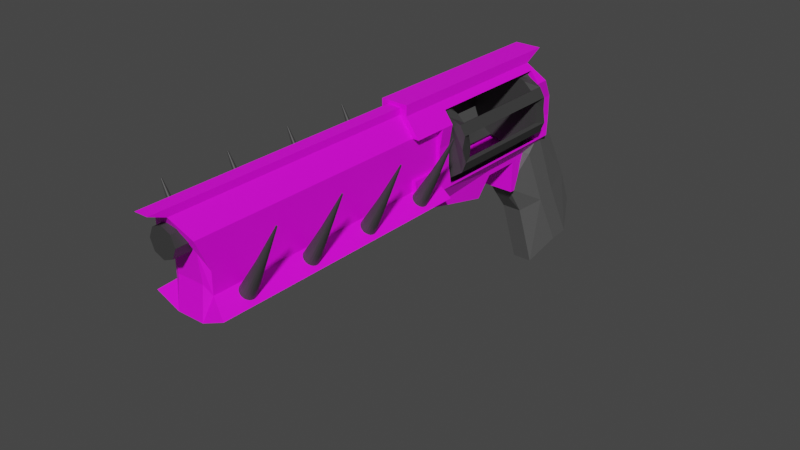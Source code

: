 # Source: HandCannon.blend  (saved by Blender 3.1.7; exported with 4.5.12 LTS)
import bpy
from mathutils import Matrix  # noqa: F401  (used for matrix-valued properties, if any)

bpy.ops.wm.read_factory_settings(use_empty=True)
scene = bpy.context.scene
scene.name = 'Scene'

# ---- collections
col_collection = bpy.data.collections.new('Collection'); scene.collection.children.link(col_collection)

# ---- images (referenced by path relative to the original .blend; pixels are not part of the script)
import os
ASSET_DIR = os.environ.get("B2B_ASSET_DIR", "")  # directory of the original .blend (textures are referenced by path, not embedded)
HERE = os.path.dirname(os.path.abspath(__file__))  # packed textures are extracted next to this script under _unpacked/

def load_image(name, relpath, width, height, colorspace="sRGB"):
    """Load a texture the original file referenced (path relative to the .blend, or extracted next to this script)."""
    p = next((c for c in (os.path.join(HERE, relpath), os.path.join(ASSET_DIR, relpath)) if relpath and os.path.exists(c)), "")
    if p:
        img = bpy.data.images.load(p, check_existing=True)
        img.name = name
    else:  # same state as the original file: an image datablock whose file is absent (Cycles renders it pink)
        img = bpy.data.images.new(name, width, height)
        img.source = "FILE"
        img.filepath = "//" + (relpath or name)
    img.colorspace_settings.name = colorspace
    return img
img_barrel = load_image('Barrel', 'BarrelTexture.png', 1024, 1024, 'sRGB')
img_body_base_color_002 = load_image('Body Base Color.002', 'BodyTexture.png', 1024, 1024, 'sRGB')
img_bodynormalmap = load_image('BodyNormalMap', '', 2048, 2048, 'Non-Color')

# ---- materials (node trees are filled in below, after node groups)
mat_third = bpy.data.materials.new('third')
mat_third.use_transparent_shadow = False
mat_barrel = bpy.data.materials.new('Barrel')
mat_barrel.use_transparent_shadow = False
mat_body = bpy.data.materials.new('Body')
mat_body.use_transparent_shadow = False
mat_secondary = bpy.data.materials.new('Secondary')
mat_secondary.use_transparent_shadow = False

# ---- material node trees
mat_third.use_nodes = True; mat_third.node_tree.nodes.clear()
_N = mat_third.node_tree.nodes; _L = mat_third.node_tree.links
n0 = _N.new('ShaderNodeBsdfPrincipled'); n0.name = 'Principled BSDF'; n0.location = (10, 300)
n0.distribution = 'GGX'
n0.subsurface_method = 'RANDOM_WALK_SKIN'
n0.inputs[0].default_value = (0.04373, 0.04374, 0.04374, 1.0)
n0.inputs[3].default_value = 1.45
n0.inputs[27].default_value = (0.0, 0.0, 0.0, 1.0)
n0.inputs[28].default_value = 1.0
n1 = _N.new('ShaderNodeOutputMaterial'); n1.name = 'Material Output'; n1.location = (300, 300)
_L.new(n0.outputs[0], n1.inputs[0])
n1.is_active_output = True
mat_barrel.use_nodes = True; mat_barrel.node_tree.nodes.clear()
_N = mat_barrel.node_tree.nodes; _L = mat_barrel.node_tree.links
n0 = _N.new('ShaderNodeBsdfPrincipled'); n0.name = 'Principled BSDF'; n0.location = (10, 300)
n0.distribution = 'GGX'
n0.subsurface_method = 'RANDOM_WALK_SKIN'
n0.inputs[3].default_value = 1.45
n0.inputs[27].default_value = (0.0, 0.0, 0.0, 1.0)
n0.inputs[28].default_value = 1.0
n1 = _N.new('ShaderNodeOutputMaterial'); n1.name = 'Material Output'; n1.location = (300, 300)
n2 = _N.new('ShaderNodeTexImage'); n2.name = 'Image Texture'; n2.location = (-280, 260)
n2.image = img_barrel
_L.new(n0.outputs[0], n1.inputs[0])
_L.new(n2.outputs[0], n0.inputs[0])
n1.is_active_output = True
mat_body.use_nodes = True; mat_body.node_tree.nodes.clear()
_N = mat_body.node_tree.nodes; _L = mat_body.node_tree.links
n0 = _N.new('ShaderNodeBsdfPrincipled'); n0.name = 'Principled BSDF'; n0.location = (-136, 305)
n0.distribution = 'GGX'
n0.subsurface_method = 'RANDOM_WALK_SKIN'
n0.inputs[3].default_value = 1.45
n0.inputs[27].default_value = (0.0, 0.0, 0.0, 1.0)
n0.inputs[28].default_value = 1.0
n1 = _N.new('ShaderNodeOutputMaterial'); n1.name = 'Material Output'; n1.location = (154, 305)
n2 = _N.new('ShaderNodeTexImage'); n2.name = 'Image Texture'; n2.location = (-426, 265)
n2.image = img_body_base_color_002
n3 = _N.new('ShaderNodeNormalMap'); n3.name = 'Normal Map'; n3.location = (-410, -282)
n3.uv_map = 'UVMap'
n4 = _N.new('ShaderNodeTexImage'); n4.name = 'Image Texture.001'; n4.location = (-802, -206)
n4.image = img_bodynormalmap
n4.interpolation = 'Cubic'
n5 = _N.new('ShaderNodeBump'); n5.name = 'Bump'; n5.location = (-411, -95)
n5.inputs[1].default_value = 1.0
n5.inputs[2].default_value = 1.0
_L.new(n0.outputs[0], n1.inputs[0])
_L.new(n2.outputs[0], n0.inputs[0])
_L.new(n4.outputs[0], n3.inputs[1])
_L.new(n4.outputs[0], n5.inputs[3])
_L.new(n5.outputs[0], n0.inputs[5])
n1.is_active_output = True
mat_secondary.use_nodes = True; mat_secondary.node_tree.nodes.clear()
_N = mat_secondary.node_tree.nodes; _L = mat_secondary.node_tree.links
n0 = _N.new('ShaderNodeBsdfPrincipled'); n0.name = 'Principled BSDF'; n0.location = (10, 300)
n0.distribution = 'GGX'
n0.subsurface_method = 'RANDOM_WALK_SKIN'
n0.inputs[0].default_value = (0.107, 0.107, 0.107, 1.0)
n0.inputs[3].default_value = 1.45
n0.inputs[27].default_value = (0.0, 0.0, 0.0, 1.0)
n0.inputs[28].default_value = 1.0
n1 = _N.new('ShaderNodeOutputMaterial'); n1.name = 'Material Output'; n1.location = (300, 300)
_L.new(n0.outputs[0], n1.inputs[0])
n1.is_active_output = True

# ---- world
world_world = bpy.data.worlds.new('World'); scene.world = world_world
world_world.use_nodes = True; world_world.node_tree.nodes.clear()
_N = world_world.node_tree.nodes; _L = world_world.node_tree.links
n0 = _N.new('ShaderNodeOutputWorld'); n0.name = 'World Output'; n0.location = (300, 300)
n1 = _N.new('ShaderNodeBackground'); n1.name = 'Background'; n1.location = (10, 300)
n1.inputs[0].default_value = (0.05088, 0.05088, 0.05088, 1.0)
_L.new(n1.outputs[0], n0.inputs[0])
n0.is_active_output = True
world_world.color = (0.05088, 0.05088, 0.05088)
world_world.use_sun_shadow = False
world_world.sun_shadow_jitter_overblur = 0.0

# ---- meshes
me_cylinder = bpy.data.meshes.new('Cylinder')
me_cylinder.from_pydata([(0.3109, 1.063, -1.196), (0.01616, 1.107, -1.196), (0.0, 1.0, -1.0), (0.0, 1.0, 1.0), (0.2948, 0.9556, -1.0), (0.2948, 0.9556, 1.0), (0.5633, 0.8262, -1.0), (0.5633, 0.8262, 1.0), (0.7818, 0.6235, -1.0), (0.7818, 0.6235, 1.0), (0.9309, 0.3653, -1.0), (0.9309, 0.3653, 1.0), (0.9972, 0.07473, -1.0), (0.9972, 0.07473, 1.0), (0.9749, -0.2225, -1.0), (0.9749, -0.2225, 1.0), (0.866, -0.5, -1.0), (0.866, -0.5, 1.0), (0.6802, -0.7331, -1.0), (0.6802, -0.7331, 1.0), (0.4339, -0.901, -1.0), (0.4339, -0.901, 1.0), (0.149, -0.9888, -1.0), (0.149, -0.9888, 1.0), (-0.149, -0.9888, -1.0), (-0.149, -0.9888, 1.0), (-0.4339, -0.901, -1.0), (-0.4339, -0.901, 1.0), (-0.6802, -0.7331, -1.0), (-0.6802, -0.7331, 1.0), (-0.866, -0.5, -1.0), (-0.866, -0.5, 1.0), (-0.9749, -0.2225, -1.0), (-0.9749, -0.2225, 1.0), (-0.9972, 0.07473, -1.0), (-0.9972, 0.07473, 1.0), (-0.9309, 0.3653, -1.0), (-0.9309, 0.3653, 1.0), (-0.7818, 0.6235, -1.0), (-0.7818, 0.6235, 1.0), (-0.5633, 0.8262, -1.0), (-0.5633, 0.8262, 1.0), (-0.2948, 0.9556, -1.0), (-0.2948, 0.9556, 1.0), (0.3109, 1.063, 1.196), (0.01616, 1.107, 1.196), (0.5633, 0.8262, -1.224), (0.5633, 0.8262, 1.224), (0.8757, 0.6777, -1.196), (0.8757, 0.6777, 1.196), (1.025, 0.4196, -1.196), (1.025, 0.4196, 1.196), (0.9972, 0.07473, -1.224), (0.9972, 0.07473, 1.224), (1.076, -0.2621, -1.196), (1.076, -0.2621, 1.196), (0.967, -0.5396, -1.196), (0.967, -0.5396, 1.196), (0.6802, -0.7331, -1.224), (0.6802, -0.7331, 1.224), (0.4658, -1.005, -1.196), (0.4658, -1.005, 1.196), (0.181, -1.092, -1.196), (0.181, -1.092, 1.196), (-0.149, -0.9888, -1.224), (-0.149, -0.9888, 1.224), (-0.495, -0.9906, -1.196), (-0.495, -0.9906, 1.196), (-0.7413, -0.8226, -1.196), (-0.7413, -0.8226, 1.196), (-0.866, -0.5, -1.224), (-0.866, -0.5, 1.224), (-1.083, -0.2306, -1.196), (-1.083, -0.2306, 1.196), (-1.105, 0.06663, -1.196), (-1.105, 0.06663, 1.196), (-0.9309, 0.3653, -1.224), (-0.9309, 0.3653, 1.224), (-0.8556, 0.703, -1.196), (-0.8556, 0.703, 1.196), (-0.6371, 0.9057, -1.196), (-0.6371, 0.9057, 1.196), (-0.2948, 0.9556, -1.224), (-0.2948, 0.9556, 1.224)], [], [(15, 13, 53, 55), (2, 4, 5, 3), (31, 29, 69, 71), (10, 12, 52, 50), (18, 20, 60, 58), (39, 37, 77, 79), (42, 2, 1, 82), (8, 9, 49, 48), (8, 10, 11, 9), (4, 6, 46, 0), (34, 36, 76, 74), (17, 16, 56, 57), (33, 31, 71, 73), (41, 40, 80, 81), (3, 43, 83, 45), (11, 10, 50, 51), (9, 7, 47, 49), (14, 16, 17, 15), (36, 38, 78, 76), (25, 23, 63, 65), (32, 33, 73, 72), (26, 27, 67, 66), (12, 14, 54, 52), (1, 0, 46, 48, 50, 52, 54, 56, 58, 60, 62, 64, 66, 68, 70, 72, 74, 76, 78, 80, 82), (27, 25, 65, 67), (28, 30, 70, 68), (20, 22, 23, 21), (43, 41, 81, 83), (35, 34, 74, 75), (44, 45, 83, 81, 79, 77, 75, 73, 71, 69, 67, 65, 63, 61, 59, 57, 55, 53, 51, 49, 47), (5, 4, 0, 44), (19, 17, 57, 59), (78, 79, 81, 80), (30, 32, 72, 70), (6, 8, 48, 46), (26, 28, 29, 27), (20, 21, 61, 60), (22, 24, 64, 62), (72, 73, 75, 74), (2, 3, 45, 1), (29, 28, 68, 69), (66, 67, 69, 68), (21, 19, 59, 61), (13, 11, 51, 53), (32, 34, 35, 33), (37, 35, 75, 77), (16, 18, 58, 56), (60, 61, 63, 62), (24, 26, 66, 64), (23, 22, 62, 63), (54, 55, 57, 56), (14, 15, 55, 54), (38, 39, 79, 78), (38, 40, 41, 39), (5, 7, 9, 11, 13, 15, 17, 19, 21, 23, 25, 27, 29, 31, 33, 35, 37, 39, 41, 43, 3), (7, 5, 44, 47), (48, 49, 51, 50), (40, 42, 82, 80), (1, 45, 44, 0), (2, 42, 40, 38, 36, 34, 32, 30, 28, 26, 24, 22, 20, 18, 16, 14, 12, 10, 8, 6, 4)])
_uv = me_cylinder.uv_layers.new(name='UVMap')
_uv.uv.foreach_set('vector', [0.484, 0.1966, 0.4893, 0.2679, 0.4893, 0.2679, 0.484, 0.1966, 1.0, 0.5, 0.9524, 0.5, 0.9524, 1.0, 1.0, 1.0, 0.04215, 0.13, 0.08676, 0.07407, 0.08676, 0.07407, 0.04215, 0.13, 0.9734, 0.3377, 0.9893, 0.2679, 0.9893, 0.2679, 0.9734, 0.3377, 0.9132, 0.07407, 0.8541, 0.03377, 0.8541, 0.03377, 0.9132, 0.07407, 0.06236, 0.3996, 0.02659, 0.3377, 0.02659, 0.3377, 0.06236, 0.3996, 0.6793, 0.4793, 0.75, 0.49, 0.75, 0.49, 0.6793, 0.4793, 0.8571, 0.5, 0.8571, 1.0, 0.8571, 1.0, 0.8571, 0.5, 0.8571, 0.5, 0.8095, 0.5, 0.8095, 1.0, 0.8571, 1.0, 0.8207, 0.4793, 0.8852, 0.4483, 0.8852, 0.4483, 0.8207, 0.4793, 0.5107, 0.2679, 0.5266, 0.3377, 0.5266, 0.3377, 0.5107, 0.2679, 0.6667, 1.0, 0.6667, 0.5, 0.6667, 0.5, 0.6667, 1.0, 0.01602, 0.1966, 0.04215, 0.13, 0.04215, 0.13, 0.01602, 0.1966, 0.09524, 1.0, 0.09524, 0.5, 0.09524, 0.5, 0.09524, 1.0, 0.25, 0.49, 0.1793, 0.4793, 0.1793, 0.4793, 0.25, 0.49, 0.8095, 1.0, 0.8095, 0.5, 0.8095, 0.5, 0.8095, 1.0, 0.4376, 0.3996, 0.3852, 0.4483, 0.3852, 0.4483, 0.4376, 0.3996, 0.7143, 0.5, 0.6667, 0.5, 0.6667, 1.0, 0.7143, 1.0, 0.5266, 0.3377, 0.5624, 0.3996, 0.5624, 0.3996, 0.5266, 0.3377, 0.2142, 0.01268, 0.2858, 0.01268, 0.2858, 0.01268, 0.2142, 0.01268, 0.2857, 0.5, 0.2857, 1.0, 0.2857, 1.0, 0.2857, 0.5, 0.4286, 0.5, 0.4286, 1.0, 0.4286, 1.0, 0.4286, 0.5, 0.9893, 0.2679, 0.984, 0.1966, 0.984, 0.1966, 0.9893, 0.2679, 0.75, 0.49, 0.8207, 0.4793, 0.8852, 0.4483, 0.9376, 0.3996, 0.9734, 0.3377, 0.9893, 0.2679, 0.984, 0.1966, 0.9578, 0.13, 0.9132, 0.07407, 0.8541, 0.03377, 0.7858, 0.01268, 0.7142, 0.01268, 0.6459, 0.03377, 0.5868, 0.07407, 0.5422, 0.13, 0.516, 0.1966, 0.5107, 0.2679, 0.5266, 0.3377, 0.5624, 0.3996, 0.6148, 0.4483, 0.6793, 0.4793, 0.1459, 0.03377, 0.2142, 0.01268, 0.2142, 0.01268, 0.1459, 0.03377, 0.5868, 0.07407, 0.5422, 0.13, 0.5422, 0.13, 0.5868, 0.07407, 0.5714, 0.5, 0.5238, 0.5, 0.5238, 1.0, 0.5714, 1.0, 0.1793, 0.4793, 0.1148, 0.4483, 0.1148, 0.4483, 0.1793, 0.4793, 0.2381, 1.0, 0.2381, 0.5, 0.2381, 0.5, 0.2381, 1.0, 0.3207, 0.4793, 0.25, 0.49, 0.1793, 0.4793, 0.1148, 0.4483, 0.06236, 0.3996, 0.02659, 0.3377, 0.01067, 0.2679, 0.01602, 0.1966, 0.04215, 0.13, 0.08676, 0.07407, 0.1459, 0.03377, 0.2142, 0.01268, 0.2858, 0.01268, 0.3541, 0.03377, 0.4132, 0.07407, 0.4578, 0.13, 0.484, 0.1966, 0.4893, 0.2679, 0.4734, 0.3377, 0.4376, 0.3996, 0.3852, 0.4483, 0.9524, 1.0, 0.9524, 0.5, 0.9524, 0.5, 0.9524, 1.0, 0.4132, 0.07407, 0.4578, 0.13, 0.4578, 0.13, 0.4132, 0.07407, 0.1429, 0.5, 0.1429, 1.0, 0.09524, 1.0, 0.09524, 0.5, 0.5422, 0.13, 0.516, 0.1966, 0.516, 0.1966, 0.5422, 0.13, 0.8852, 0.4483, 0.9376, 0.3996, 0.9376, 0.3996, 0.8852, 0.4483, 0.4286, 0.5, 0.381, 0.5, 0.381, 1.0, 0.4286, 1.0, 0.5714, 0.5, 0.5714, 1.0, 0.5714, 1.0, 0.5714, 0.5, 0.7858, 0.01268, 0.7142, 0.01268, 0.7142, 0.01268, 0.7858, 0.01268, 0.2857, 0.5, 0.2857, 1.0, 0.2381, 1.0, 0.2381, 0.5, 1.0, 0.5, 1.0, 1.0, 1.0, 1.0, 1.0, 0.5, 0.381, 1.0, 0.381, 0.5, 0.381, 0.5, 0.381, 1.0, 0.4286, 0.5, 0.4286, 1.0, 0.381, 1.0, 0.381, 0.5, 0.3541, 0.03377, 0.4132, 0.07407, 0.4132, 0.07407, 0.3541, 0.03377, 0.4893, 0.2679, 0.4734, 0.3377, 0.4734, 0.3377, 0.4893, 0.2679, 0.2857, 0.5, 0.2381, 0.5, 0.2381, 1.0, 0.2857, 1.0, 0.02659, 0.3377, 0.01067, 0.2679, 0.01067, 0.2679, 0.02659, 0.3377, 0.9578, 0.13, 0.9132, 0.07407, 0.9132, 0.07407, 0.9578, 0.13, 0.5714, 0.5, 0.5714, 1.0, 0.5238, 1.0, 0.5238, 0.5, 0.7142, 0.01268, 0.6459, 0.03377, 0.6459, 0.03377, 0.7142, 0.01268, 0.5238, 1.0, 0.5238, 0.5, 0.5238, 0.5, 0.5238, 1.0, 0.7143, 0.5, 0.7143, 1.0, 0.6667, 1.0, 0.6667, 0.5, 0.7143, 0.5, 0.7143, 1.0, 0.7143, 1.0, 0.7143, 0.5, 0.1429, 0.5, 0.1429, 1.0, 0.1429, 1.0, 0.1429, 0.5, 0.1429, 0.5, 0.09524, 0.5, 0.09524, 1.0, 0.1429, 1.0, 0.3207, 0.4793, 0.3852, 0.4483, 0.4376, 0.3996, 0.4734, 0.3377, 0.4893, 0.2679, 0.484, 0.1966, 0.4578, 0.13, 0.4132, 0.07407, 0.3541, 0.03377, 0.2858, 0.01268, 0.2142, 0.01268, 0.1459, 0.03377, 0.08676, 0.07407, 0.04215, 0.13, 0.01602, 0.1966, 0.01067, 0.2679, 0.02659, 0.3377, 0.06236, 0.3996, 0.1148, 0.4483, 0.1793, 0.4793, 0.25, 0.49, 0.3852, 0.4483, 0.3207, 0.4793, 0.3207, 0.4793, 0.3852, 0.4483, 0.8571, 0.5, 0.8571, 1.0, 0.8095, 1.0, 0.8095, 0.5, 0.6148, 0.4483, 0.6793, 0.4793, 0.6793, 0.4793, 0.6148, 0.4483, 1.0, 0.5, 1.0, 1.0, 0.9524, 1.0, 0.9524, 0.5, 0.75, 0.49, 0.6793, 0.4793, 0.6148, 0.4483, 0.5624, 0.3996, 0.5266, 0.3377, 0.5107, 0.2679, 0.516, 0.1966, 0.5422, 0.13, 0.5868, 0.07407, 0.6459, 0.03377, 0.7142, 0.01268, 0.7858, 0.01268, 0.8541, 0.03377, 0.9132, 0.07407, 0.9578, 0.13, 0.984, 0.1966, 0.9893, 0.2679, 0.9734, 0.3377, 0.9376, 0.3996, 0.8852, 0.4483, 0.8207, 0.4793])
me_cylinder.materials.append(mat_third)
me_cylinder.use_remesh_fix_poles = True
me_cylinder.use_remesh_preserve_attributes = False
me_cylinder.use_mirror_vertex_groups = False
me_cylinder.update()
me_cube_003 = bpy.data.meshes.new('Cube.003')
me_cube_003.from_pydata([(-1.1, -6.1, -1.428), (-0.6, -6.3, 0.45), (-1.1, 1.9, -1.428), (-0.6, 1.9, 0.45), (1.1, -6.1, -1.428), (0.6, -6.3, 0.45), (1.1, 1.9, -1.428), (0.6, 1.9, 0.45), (0.4, 1.9, -1.728), (-0.4, 1.9, -1.728), (-0.2, 1.9, 1.0), (0.2, 1.9, 1.0), (-0.4, -6.1, -1.728), (0.4, -6.1, -1.728), (0.2, -6.6, 1.0), (-0.2, -6.6, 1.0), (-0.2, 1.9, 1.2), (0.2, 1.9, 1.2), (0.2, -7.1, 1.2), (-0.2, -7.1, 1.2), (-0.6, -5.9, -1.044), (-0.6, -5.9, -0.4333), (-0.6, 1.9, -0.4333), (-0.6, 1.9, -1.044), (0.6, 1.9, -0.4333), (0.6, 1.9, -1.044), (0.6, -5.9, -0.4333), (0.6, -5.9, -1.044), (0.4, -6.1, 0.1), (0.4, -6.0, -0.8), (-0.4, -6.1, 0.1), (-0.4, -6.0, -0.8), (-0.4, 1.9, 0.1), (-0.4, 1.9, -0.8), (0.4, 1.9, 0.1), (0.4, 1.9, -0.8)], [], [(21, 1, 3, 22), (34, 11, 7, 24), (24, 7, 5, 26), (30, 15, 1, 21), (8, 6, 4, 13), (10, 3, 1, 15), (7, 11, 14, 5), (10, 15, 19, 16), (2, 9, 12, 0), (9, 8, 13, 12), (26, 5, 14, 28), (28, 14, 15, 30), (22, 3, 10, 32), (32, 10, 11, 34), (17, 16, 19, 18), (15, 14, 18, 19), (11, 10, 16, 17), (14, 11, 17, 18), (9, 33, 35, 8), (33, 32, 34, 35), (2, 23, 33, 9), (23, 22, 32, 33), (13, 29, 31, 12), (29, 28, 30, 31), (4, 27, 29, 13), (27, 26, 28, 29), (12, 31, 20, 0), (31, 30, 21, 20), (6, 25, 27, 4), (25, 24, 26, 27), (8, 35, 25, 6), (35, 34, 24, 25), (0, 20, 23, 2), (20, 21, 22, 23)])
_uv = me_cube_003.uv_layers.new(name='UVMap')
_uv.uv.foreach_set('vector', [0.6191, 0.05701, 0.691, 0.02443, 0.691, 0.6922, 0.6191, 0.6922, 0.8343, 0.2743, 0.8361, 0.2302, 0.8479, 0.2606, 0.837, 0.3015, 0.8525, 0.6922, 0.7806, 0.6922, 0.7806, 0.02443, 0.8525, 0.05701, 0.9186, 0.09233, 0.9349, 0.1756, 0.9023, 0.1249, 0.9023, 0.04597, 0.1667, 0.0, 0.2444, 0.003271, 0.2444, 0.8879, 0.1667, 0.8846, 0.7358, 0.6922, 0.691, 0.6922, 0.691, 0.02443, 0.7358, 0.0, 0.7806, 0.6922, 0.7358, 0.6922, 0.7358, 0.0, 0.7806, 0.02443, 0.5032, 1.0, 0.5032, 0.05556, 0.5254, 0.0, 0.5254, 1.0, 0.0, 0.003271, 0.07778, 0.0, 0.07778, 0.8846, 1.192e-07, 0.8879, 0.07778, 0.0, 0.1667, 0.0, 0.1667, 0.8846, 0.07778, 0.8846, 1.0, 0.04597, 1.0, 0.1249, 0.9674, 0.1756, 0.9837, 0.09233, 0.9837, 0.09233, 0.9674, 0.1756, 0.9349, 0.1756, 0.9186, 0.09233, 0.7814, 0.2867, 0.7923, 0.2458, 0.8176, 0.2253, 0.7973, 0.2645, 0.9674, 0.2489, 0.9511, 0.3222, 0.9186, 0.3222, 0.9023, 0.2489, 0.3556, 0.0, 0.4, 0.0, 0.4, 1.0, 0.3556, 1.0, 0.4, 0.4889, 0.4444, 0.4889, 0.4444, 0.5464, 0.4, 0.5464, 0.4667, 0.4889, 0.4667, 0.5333, 0.4444, 0.5333, 0.4444, 0.4889, 0.5476, 0.05556, 0.5476, 1.0, 0.5254, 1.0, 0.5254, 0.0, 0.4, 0.3222, 0.5031, 0.3222, 0.5031, 0.4111, 0.4, 0.4111, 0.9674, 0.1756, 0.9674, 0.2489, 0.9023, 0.2489, 0.9023, 0.1756, 0.4333, 0.2444, 0.4759, 0.3, 0.5031, 0.3222, 0.4, 0.3222, 0.7739, 0.315, 0.7814, 0.2867, 0.7973, 0.2645, 0.7862, 0.3061, 0.4, 0.07778, 0.5032, 0.07778, 0.5032, 0.1667, 0.4, 0.1667, 0.9837, 0.02151, 0.9837, 0.09233, 0.9186, 0.09233, 0.9186, 0.02151, 0.4326, 0.0, 0.4789, 0.05556, 0.5032, 0.07778, 0.4, 0.07778, 1.0, 0.0, 1.0, 0.04597, 0.9837, 0.09233, 0.9837, 0.02151, 0.4, 0.1667, 0.5032, 0.1667, 0.4789, 0.1889, 0.4326, 0.2444, 0.9186, 0.02151, 0.9186, 0.09233, 0.9023, 0.04597, 0.9023, 0.0, 0.3556, 0.8889, 0.3, 0.8889, 0.3, 0.02222, 0.3556, 0.0, 0.9023, 0.6922, 0.8525, 0.6922, 0.8525, 0.05701, 0.9023, 0.05701, 0.4, 0.4111, 0.5031, 0.4111, 0.4759, 0.4333, 0.4333, 0.4889, 0.8232, 0.316, 0.8343, 0.2743, 0.837, 0.3015, 0.8294, 0.3298, 0.3, 0.8889, 0.2444, 0.8667, 0.2444, 0.0, 0.3, 0.0, 0.5693, 0.05701, 0.6191, 0.05701, 0.6191, 0.6922, 0.5693, 0.6922])
me_cube_003.materials.append(mat_barrel)
me_cube_003.use_remesh_fix_poles = True
me_cube_003.use_remesh_preserve_attributes = False
me_cube_003.use_mirror_vertex_groups = False
me_cube_003.update()
me_plane_001 = bpy.data.meshes.new('Plane.001')
me_plane_001.from_pydata([(0.6592, 1.4, 0.0), (0.6592, -2.6, 0.0), (0.7143, 1.4, 0.3657), (0.7143, -2.6, 0.3657), (3.018, 1.4, 0.5384), (3.018, -2.6, 0.5384), (3.127, 1.4, 0.1849), (3.127, -2.6, 0.1849), (3.127, 1.4, -0.1849), (3.127, -2.6, -0.1849), (3.018, 1.4, -0.5384), (3.018, -2.6, -0.5384), (0.7143, 1.4, -0.3657), (0.7143, -2.6, -0.3657), (0.3, -3.0, -9.815e-08), (0.3, 2.0, -9.815e-08), (3.3, 1.3, -1.736e-07), (0.6, 1.4, -4.53e-08), (1.15, -3.0, -6.795e-08), (1.15, 1.8, -6.795e-08), (2.9, 2.0, -1.576e-07), (0.3, 2.0, 0.4), (0.3, -3.0, 0.4), (2.9, -3.0, 0.8), (3.45, 0.75, 0.5), (0.6, 1.4, 0.4), (0.6, -3.0, 0.4), (1.15, 1.8, 0.8), (1.15, -3.0, 0.8), (2.9, 2.0, 0.8), (0.3, 2.0, -0.4), (0.3, -3.0, -0.4), (2.9, -3.0, -0.8), (3.45, 0.75, -0.5), (0.6, 1.4, -0.4), (0.6, -3.0, -0.4), (1.15, 1.8, -0.8), (1.15, -3.0, -0.8), (2.9, 2.0, -0.8), (3.3, -3.0, 0.5), (3.3, 1.3, 0.5), (3.3, 1.3, -0.5), (0.3, -0.415, -9.815e-08), (0.3, -0.415, 0.4), (3.3, -0.3933, 0.5), (0.6, -0.58, 0.4), (2.9, -0.36, 0.8), (0.3, -0.415, -0.4), (3.3, -0.3933, -0.5), (0.6, -0.58, -0.4), (2.9, -0.36, -0.8), (4.4, 0.75, -3.037e-07), (4.4, 0.75, -0.5), (4.4, 0.75, 0.5), (3.45, -0.4083, 0.5), (4.4, 0.9, 0.5), (3.45, -0.4083, -0.5), (4.4, 0.9, -0.5), (3.3, -3.0, 0.5), (3.3, -0.3933, 0.5), (3.3, -0.3933, -0.5), (3.5, -3.0, -0.5), (3.5, -3.0, 0.5), (4.0, -0.9, 0.5), (4.0, -0.9, -0.5), (3.3, -0.3933, -2.384e-07), (3.45, -0.4083, -2.086e-07), (3.45, 0.75, -2.086e-07), (4.4, 0.9, -2.567e-07), (3.3, -0.3933, -2.384e-07), (3.5, -3.0, -2.384e-07), (4.0, -0.9, -2.501e-07), (2.317, 2.2, -1.277e-07), (1.733, 2.2, -9.783e-08), (1.733, -3.0, -9.783e-08), (2.317, -3.0, -1.277e-07), (2.317, 2.2, 0.7), (1.733, 2.2, 0.7), (1.733, -3.0, 0.7), (2.317, -3.0, 0.7), (2.317, 2.2, -0.7), (1.733, 2.2, -0.7), (1.733, -3.0, -0.7), (2.317, -3.0, -0.7), (0.3, -4.0, -9.815e-08), (0.6, -4.0, -4.53e-08), (1.15, -4.0, -6.795e-08), (1.15, -4.0, -0.8), (0.3, -4.0, 0.4), (0.6, -4.0, 0.4), (1.15, -4.0, 0.8), (0.3, -4.0, -0.4), (0.6, -4.0, -0.4), (2.9, -4.0, -0.8), (2.9, -4.0, -1.576e-07), (2.317, -4.0, -1.277e-07), (3.5, -4.0, -0.5), (2.317, -4.0, 0.7), (2.9, -4.0, 0.8), (2.317, -4.0, -0.7), (3.5, -4.0, -2.384e-07), (3.5, -4.0, 0.5), (1.733, 1.4, -0.7), (0.8013, -2.6, 0.5464), (0.8013, -0.4995, 0.5464), (0.8013, 1.4, 0.5464), (1.15, 1.4, 0.8), (2.846, -0.36, 0.7907), (2.846, 1.4, 0.7907), (2.846, -2.6, 0.7907), (2.317, 1.4, 0.7), (2.846, 1.4, -0.7907), (2.846, -0.36, -0.7907), (2.846, -2.6, -0.7907), (0.8013, -0.4995, -0.5464), (0.8013, -2.6, -0.5464), (0.8013, 1.4, -0.5464), (1.15, 1.4, -0.8), (2.317, 1.4, -0.7), (1.15, -2.6, -0.8), (2.317, -2.6, -0.7), (1.15, -2.6, 0.8), (2.317, -2.6, 0.7), (1.733, -2.6, 0.7), (1.733, -2.6, -0.7), (1.733, 1.4, 0.7)], [(39, 58), (59, 44), (60, 48), (65, 69)], [(14, 31, 91, 84), (18, 28, 90, 86), (42, 15, 30, 47), (74, 18, 37, 82), (46, 44, 40, 29), (43, 45, 25, 21), (61, 70, 100, 96), (42, 14, 22, 43), (31, 35, 92, 91), (28, 26, 89, 90), (16, 20, 29, 40), (56, 66, 71, 64), (73, 19, 27, 77), (19, 17, 25, 27), (17, 15, 21, 25), (50, 38, 41, 48), (47, 30, 34, 49), (20, 16, 41, 38), (61, 32, 50, 48), (72, 20, 38, 80), (17, 19, 36, 34), (48, 56, 64, 61), (15, 17, 34, 30), (16, 40, 55, 68), (67, 66, 56, 33), (67, 33, 52, 51), (54, 24, 40, 44), (24, 53, 55, 40), (52, 33, 41, 57), (33, 56, 48, 41), (24, 67, 51, 53), (55, 53, 51, 68), (31, 47, 49, 35), (15, 42, 43, 21), (22, 26, 45, 43), (14, 42, 47, 31), (66, 54, 63, 71), (61, 64, 71, 70), (57, 68, 51, 52), (24, 54, 66, 67), (70, 62, 101, 100), (41, 16, 68, 57), (44, 62, 63, 54), (23, 62, 44, 46), (83, 32, 93, 99), (62, 70, 71, 63), (19, 73, 81, 36), (73, 72, 80, 81), (20, 72, 76, 29), (72, 73, 77, 76), (18, 74, 78, 28), (74, 75, 79, 78), (79, 75, 95, 97), (75, 74, 82, 83), (85, 84, 91, 92), (86, 85, 92, 87), (85, 86, 90, 89), (84, 85, 89, 88), (37, 18, 86, 87), (35, 37, 87, 92), (22, 14, 84, 88), (26, 22, 88, 89), (95, 94, 98, 97), (93, 96, 100, 94), (98, 94, 100, 101), (94, 95, 99, 93), (75, 83, 99, 95), (32, 61, 96, 93), (23, 79, 97, 98), (62, 23, 98, 101), (3, 1, 0, 2), (103, 3, 2, 105, 104), (4, 5, 109, 107, 108), (5, 4, 6, 7), (7, 6, 8, 9), (9, 8, 10, 11), (11, 10, 111, 112, 113), (115, 13, 1, 3, 103, 121, 123, 122, 109, 5, 7, 9, 11, 113, 120, 124, 119), (116, 12, 13, 115, 114), (13, 12, 0, 1), (105, 2, 0, 12, 116, 117, 102, 118, 111, 10, 8, 6, 4, 108, 110, 125, 106), (106, 27, 25, 45, 104, 105), (108, 107, 46, 29, 76, 110), (114, 49, 34, 36, 117, 116), (80, 38, 50, 112, 111, 118), (112, 50, 32, 83, 120, 113), (119, 37, 35, 49, 114, 115), (122, 79, 23, 46, 107, 109), (45, 26, 28, 121, 103, 104), (121, 28, 78, 123), (123, 78, 79, 122), (82, 37, 119, 124), (83, 82, 124, 120), (117, 36, 81, 102), (81, 80, 118, 102), (125, 77, 27, 106), (110, 76, 77, 125)])
_uv = me_plane_001.uv_layers.new(name='UVMap')
_uv.uv.foreach_set('vector', [0.04159, 0.5229, 0.08318, 0.5229, 0.08318, 0.6275, 0.04159, 0.6275, 0.8773, 0.815, 0.8773, 0.8529, 0.8289, 0.8529, 0.8289, 0.815, 0.04159, 0.2526, 0.04159, 0.0, 0.08318, 0.0, 0.08318, 0.2526, 0.7441, 0.8255, 0.7724, 0.8255, 0.7724, 0.8642, 0.7441, 0.8594, 0.8773, 0.6009, 0.8533, 0.6026, 0.8533, 0.5206, 0.8773, 0.4867, 0.4783, 0.2526, 0.4471, 0.2698, 0.4471, 0.06275, 0.4783, 0.0, 0.9247, 0.8888, 0.901, 0.8888, 0.901, 0.8404, 0.9247, 0.8404, 0.04159, 0.2526, 0.04159, 0.5229, 0.0, 0.5229, 0.0, 0.2526, 0.4159, 0.5229, 0.4471, 0.5229, 0.4471, 0.6275, 0.4159, 0.6275, 0.8244, 0.7287, 0.7921, 0.7287, 0.7921, 0.6803, 0.8244, 0.6803, 0.9112, 0.8065, 0.9152, 0.8404, 0.8773, 0.8404, 0.8875, 0.8065, 0.2573, 0.4497, 0.2573, 0.502, 0.1819, 0.502, 0.1819, 0.4497, 0.6199, 0.8361, 0.6199, 0.8107, 0.6586, 0.8107, 0.6538, 0.8361, 0.6199, 0.8107, 0.6199, 0.7868, 0.6393, 0.7868, 0.6586, 0.8107, 0.4783, 0.04184, 0.538, 0.04184, 0.538, 0.08367, 0.4783, 0.08367, 0.9531, 0.7262, 0.9531, 0.8404, 0.9348, 0.8065, 0.9348, 0.7246, 0.4159, 0.2526, 0.4159, 0.0, 0.4471, 0.06275, 0.4471, 0.2698, 0.9152, 0.8404, 0.9112, 0.8065, 0.9348, 0.8065, 0.9531, 0.8404, 0.7196, 0.7384, 0.6941, 0.7384, 0.6941, 0.6106, 0.7101, 0.6122, 0.6199, 0.8641, 0.6199, 0.8933, 0.5812, 0.8933, 0.586, 0.8641, 0.6199, 0.7868, 0.6199, 0.8107, 0.5812, 0.8107, 0.6005, 0.7868, 0.3119, 0.2726, 0.2963, 0.2711, 0.2391, 0.2196, 0.2911, 0.0, 0.538, 0.04184, 0.4783, 0.04184, 0.4783, 0.0, 0.538, 0.0, 0.3639, 0.3438, 0.4159, 0.3438, 0.4159, 0.464, 0.3639, 0.464, 0.3639, 0.3438, 0.3639, 0.223, 0.4159, 0.223, 0.4159, 0.3438, 0.08318, 0.502, 0.08318, 0.4497, 0.1819, 0.4497, 0.1819, 0.502, 0.1819, 0.1787, 0.1819, 0.05752, 0.1975, 0.0, 0.1975, 0.1771, 0.1819, 0.05752, 0.08318, 0.05752, 0.08318, 0.04184, 0.1975, 0.0, 0.1975, 0.3922, 0.2963, 0.3922, 0.3119, 0.4497, 0.1975, 0.4079, 0.2963, 0.3922, 0.2963, 0.2711, 0.3119, 0.2726, 0.3119, 0.4497, 0.08318, 0.5543, 0.08318, 0.502, 0.1819, 0.502, 0.1819, 0.5543, 0.4938, 0.2719, 0.4783, 0.2719, 0.4783, 0.2196, 0.4938, 0.2196, 0.4159, 0.5229, 0.4159, 0.2526, 0.4471, 0.2698, 0.4471, 0.5229, 0.04159, 0.0, 0.04159, 0.2526, 0.0, 0.2526, 0.0, 0.0, 0.4783, 0.5229, 0.4471, 0.5229, 0.4471, 0.2698, 0.4783, 0.2526, 0.04159, 0.5229, 0.04159, 0.2526, 0.08318, 0.2526, 0.08318, 0.5229, 0.2573, 0.502, 0.2573, 0.5543, 0.1819, 0.5543, 0.1819, 0.502, 0.3119, 0.223, 0.3119, 0.0, 0.3639, 0.0, 0.3639, 0.223, 0.4938, 0.1673, 0.4938, 0.2196, 0.4783, 0.2196, 0.4783, 0.1673, 0.3119, 0.3438, 0.3119, 0.223, 0.3639, 0.223, 0.3639, 0.3438, 0.901, 0.8888, 0.8773, 0.8888, 0.8773, 0.8404, 0.901, 0.8404, 0.3119, 0.3438, 0.3639, 0.3438, 0.3639, 0.464, 0.3119, 0.464, 0.1975, 0.1771, 0.1768, 0.4497, 0.1248, 0.2301, 0.1819, 0.1787, 0.8773, 0.7287, 0.8449, 0.7287, 0.8533, 0.6026, 0.8773, 0.6009, 0.6655, 0.7384, 0.6941, 0.7384, 0.6941, 0.7868, 0.6655, 0.7868, 0.4159, 0.223, 0.3639, 0.223, 0.3639, 0.0, 0.4159, 0.0, 0.6199, 0.8107, 0.6199, 0.8361, 0.586, 0.8361, 0.5812, 0.8107, 0.6199, 0.8361, 0.6199, 0.8641, 0.586, 0.8641, 0.586, 0.8361, 0.6199, 0.8933, 0.6199, 0.8641, 0.6538, 0.8641, 0.6586, 0.8933, 0.6199, 0.8641, 0.6199, 0.8361, 0.6538, 0.8361, 0.6538, 0.8641, 0.7724, 0.8255, 0.7441, 0.8255, 0.7441, 0.7916, 0.7724, 0.7868, 0.7441, 0.8255, 0.7159, 0.8255, 0.7159, 0.7916, 0.7441, 0.7916, 0.7423, 0.7384, 0.7672, 0.7384, 0.7672, 0.7868, 0.7423, 0.7868, 0.7159, 0.8255, 0.7441, 0.8255, 0.7441, 0.8594, 0.7159, 0.8594, 0.5095, 0.1255, 0.4783, 0.1255, 0.4783, 0.08367, 0.5095, 0.08367, 0.9814, 0.5254, 0.9548, 0.5254, 0.9548, 0.5061, 0.9814, 0.4867, 0.9548, 0.5254, 0.9814, 0.5254, 0.9814, 0.5642, 0.9548, 0.5448, 0.4783, 0.1255, 0.5095, 0.1255, 0.5095, 0.1673, 0.4783, 0.1673, 0.8773, 0.7771, 0.8773, 0.815, 0.8289, 0.815, 0.8289, 0.7771, 0.5812, 0.7384, 0.6112, 0.7384, 0.6112, 0.7868, 0.5812, 0.7868, 0.0, 0.5229, 0.04159, 0.5229, 0.04159, 0.6275, 0.0, 0.6275, 0.4471, 0.5229, 0.4783, 0.5229, 0.4783, 0.6275, 0.4471, 0.6275, 0.7159, 0.8255, 0.6877, 0.8255, 0.6877, 0.7868, 0.7159, 0.7916, 0.6877, 0.8642, 0.6586, 0.8497, 0.6586, 0.8255, 0.6877, 0.8255, 0.6877, 0.7868, 0.6877, 0.8255, 0.6586, 0.8255, 0.6586, 0.8013, 0.6877, 0.8255, 0.7159, 0.8255, 0.7159, 0.8594, 0.6877, 0.8642, 0.7672, 0.7384, 0.7921, 0.7384, 0.7921, 0.7868, 0.7672, 0.7868, 0.6941, 0.7384, 0.7196, 0.7384, 0.7196, 0.7868, 0.6941, 0.7868, 0.7196, 0.7384, 0.7423, 0.7384, 0.7423, 0.7868, 0.7196, 0.7868, 0.8449, 0.7287, 0.8773, 0.7287, 0.8773, 0.7771, 0.8449, 0.7771, 0.9625, 0.7246, 0.9804, 0.7246, 0.9804, 0.9182, 0.9625, 0.9182, 0.9531, 0.7246, 0.9625, 0.7246, 0.9625, 0.9182, 0.9531, 0.9182, 0.9531, 0.8262, 0.992, 0.4867, 0.992, 0.6803, 0.9814, 0.6803, 0.9814, 0.5719, 0.9814, 0.4867, 0.7921, 0.6803, 0.7921, 0.4867, 0.801, 0.4867, 0.801, 0.6803, 0.801, 0.6803, 0.801, 0.4867, 0.8142, 0.4867, 0.8142, 0.6803, 0.8142, 0.6803, 0.8142, 0.4867, 0.8303, 0.4867, 0.8303, 0.6803, 0.8303, 0.6803, 0.8303, 0.4867, 0.8449, 0.4867, 0.8449, 0.5719, 0.8449, 0.6803, 0.8896, 0.613, 0.8984, 0.6088, 0.9161, 0.6062, 0.9338, 0.6088, 0.9425, 0.613, 0.9548, 0.6297, 0.9499, 0.6577, 0.9499, 0.6857, 0.9543, 0.7111, 0.9421, 0.7193, 0.925, 0.7246, 0.9071, 0.7246, 0.89, 0.7193, 0.8778, 0.7111, 0.8822, 0.6857, 0.8822, 0.6577, 0.8773, 0.6297, 1.0, 0.6803, 0.992, 0.6803, 0.992, 0.4867, 1.0, 0.4867, 1.0, 0.5884, 0.9971, 0.7246, 0.9971, 0.9182, 0.9804, 0.9182, 0.9804, 0.7246, 0.8896, 0.4936, 0.8984, 0.4894, 0.9161, 0.4867, 0.9338, 0.4894, 0.9425, 0.4936, 0.9548, 0.5105, 0.9499, 0.5387, 0.9499, 0.5669, 0.9543, 0.5926, 0.9421, 0.6009, 0.925, 0.6062, 0.9071, 0.6062, 0.89, 0.6009, 0.8778, 0.5926, 0.8822, 0.5669, 0.8822, 0.5387, 0.8773, 0.5105, 0.8244, 0.9417, 0.8244, 0.961, 0.7921, 0.9417, 0.7921, 0.8459, 0.8039, 0.8498, 0.8039, 0.9417, 0.7217, 0.5254, 0.7217, 0.6106, 0.7196, 0.6106, 0.7196, 0.4964, 0.7423, 0.4867, 0.7423, 0.5254, 0.5922, 0.6174, 0.5812, 0.6213, 0.5812, 0.5254, 0.6112, 0.5061, 0.6112, 0.5254, 0.5922, 0.5254, 0.6655, 0.4867, 0.6941, 0.4964, 0.6941, 0.6106, 0.6915, 0.6106, 0.6915, 0.5254, 0.6655, 0.5254, 0.6915, 0.6106, 0.6941, 0.6106, 0.6941, 0.7384, 0.6655, 0.7384, 0.6655, 0.719, 0.6915, 0.719, 0.6112, 0.719, 0.6112, 0.7384, 0.5812, 0.7384, 0.5812, 0.6213, 0.5922, 0.6174, 0.5922, 0.719, 0.7423, 0.719, 0.7423, 0.7384, 0.7196, 0.7384, 0.7196, 0.6106, 0.7217, 0.6106, 0.7217, 0.719, 0.7921, 0.8459, 0.7921, 0.7287, 0.8244, 0.7287, 0.8244, 0.7481, 0.8039, 0.7481, 0.8039, 0.8498, 0.8244, 0.6803, 0.8437, 0.6804, 0.8437, 0.7073, 0.8244, 0.7073, 0.8244, 0.7073, 0.8437, 0.7073, 0.8437, 0.7319, 0.8244, 0.7319, 0.6378, 0.7384, 0.6112, 0.7384, 0.6112, 0.719, 0.6378, 0.719, 0.6655, 0.7384, 0.6378, 0.7384, 0.6378, 0.719, 0.6655, 0.719, 0.6112, 0.5254, 0.6112, 0.5061, 0.6378, 0.4867, 0.6378, 0.5254, 0.6378, 0.4867, 0.6655, 0.4867, 0.6655, 0.5254, 0.6378, 0.5254, 0.8677, 0.8799, 0.8289, 0.8798, 0.8483, 0.8529, 0.8677, 0.8529, 0.8677, 0.9044, 0.829, 0.9044, 0.8289, 0.8798, 0.8677, 0.8799])
me_plane_001.materials.append(mat_body)
me_plane_001.use_remesh_fix_poles = True
me_plane_001.use_remesh_preserve_attributes = False
me_plane_001.use_mirror_vertex_groups = False
me_plane_001.update()
me_cube_004 = bpy.data.meshes.new('Cube.004')
me_cube_004.from_pydata([(-0.5, -0.6231, -1.473), (-0.5, -0.5935, 1.26), (-0.6, 0.7396, -1.181), (-0.6, 0.8541, 0.893), (0.5, -0.6231, -1.473), (0.5, -0.5935, 1.26), (0.7, 0.6669, -1.052), (0.7, 0.8541, 0.893), (-0.3, 1.449, 0.893), (-0.3, 1.62, -0.4238), (0.3, 1.548, -0.2947), (0.3, 1.449, 0.893), (-2.486e-08, 0.7396, -1.181), (-3.737e-07, -0.6231, -1.473), (-1.386e-07, -0.5935, 1.26), (4.52e-07, 1.62, -0.4238), (3.256e-08, 1.449, 0.893), (-0.5, -0.4494, 2.459), (-0.6, 0.9182, 2.8), (5.018e-07, 0.9182, 2.8), (0.7, 0.9182, 2.8), (0.5, -0.4494, 2.459), (-5.274e-07, -0.4494, 2.459), (1.413e-07, 1.831, 3.056), (0.3, 1.831, 3.056), (-0.3, 1.831, 3.056), (-0.6, 0.09464, -1.391), (-0.6, 0.2736, 0.9944), (0.7, 0.0219, -1.262), (0.7, 0.2736, 0.9944), (-1.819e-07, 0.09464, -1.391), (-0.6, 0.3507, 3.067), (0.7, 0.3507, 3.067), (5.151e-07, 0.3507, 3.067)], [], [(26, 27, 3, 2), (14, 5, 21, 22), (28, 29, 5, 4), (13, 14, 1, 0), (30, 28, 4, 13), (11, 16, 23, 24), (15, 16, 11, 10), (2, 3, 8, 9), (7, 6, 10, 11), (12, 2, 9, 15), (6, 12, 15, 10), (9, 8, 16, 15), (16, 8, 25, 23), (26, 30, 13, 0), (4, 5, 14, 13), (7, 11, 24, 20), (19, 20, 24, 23), (33, 31, 17, 22), (32, 33, 22, 21), (18, 19, 23, 25), (29, 7, 20, 32), (8, 3, 18, 25), (27, 1, 17, 31), (1, 14, 22, 17), (3, 27, 31, 18), (5, 29, 32, 21), (20, 19, 33, 32), (19, 18, 31, 33), (2, 12, 30, 26), (12, 6, 28, 30), (6, 7, 29, 28), (0, 1, 27, 26)])
_uv = me_cube_004.uv_layers.new(name='UVMap')
_uv.uv.foreach_set('vector', [0.375, 0.125, 0.625, 0.125, 0.625, 0.25, 0.375, 0.25, 0.625, 0.875, 0.625, 0.75, 0.625, 0.75, 0.625, 0.875, 0.375, 0.625, 0.625, 0.625, 0.625, 0.75, 0.375, 0.75, 0.375, 0.875, 0.625, 0.875, 0.625, 1.0, 0.375, 1.0, 0.25, 0.625, 0.375, 0.625, 0.375, 0.75, 0.25, 0.75, 0.625, 0.5, 0.625, 0.375, 0.625, 0.375, 0.625, 0.5, 0.375, 0.375, 0.625, 0.375, 0.625, 0.5, 0.375, 0.5, 0.375, 0.25, 0.625, 0.25, 0.625, 0.25, 0.375, 0.25, 0.625, 0.5, 0.375, 0.5, 0.375, 0.5, 0.625, 0.5, 0.25, 0.5, 0.125, 0.5, 0.125, 0.5, 0.25, 0.5, 0.375, 0.5, 0.25, 0.5, 0.25, 0.5, 0.375, 0.5, 0.375, 0.25, 0.625, 0.25, 0.625, 0.375, 0.375, 0.375, 0.625, 0.375, 0.625, 0.25, 0.625, 0.25, 0.625, 0.375, 0.125, 0.625, 0.25, 0.625, 0.25, 0.75, 0.125, 0.75, 0.375, 0.75, 0.625, 0.75, 0.625, 0.875, 0.375, 0.875, 0.625, 0.5, 0.625, 0.5, 0.625, 0.5, 0.625, 0.5, 0.75, 0.5, 0.625, 0.5, 0.625, 0.5, 0.75, 0.5, 0.75, 0.625, 0.875, 0.625, 0.875, 0.75, 0.75, 0.75, 0.625, 0.625, 0.75, 0.625, 0.75, 0.75, 0.625, 0.75, 0.875, 0.5, 0.75, 0.5, 0.75, 0.5, 0.875, 0.5, 0.625, 0.625, 0.625, 0.5, 0.625, 0.5, 0.625, 0.625, 0.625, 0.25, 0.625, 0.25, 0.625, 0.25, 0.625, 0.25, 0.625, 0.125, 0.625, 0.0, 0.625, 0.0, 0.625, 0.125, 0.625, 1.0, 0.625, 0.875, 0.625, 0.875, 0.625, 1.0, 0.625, 0.25, 0.625, 0.125, 0.625, 0.125, 0.625, 0.25, 0.625, 0.75, 0.625, 0.625, 0.625, 0.625, 0.625, 0.75, 0.625, 0.5, 0.75, 0.5, 0.75, 0.625, 0.625, 0.625, 0.75, 0.5, 0.875, 0.5, 0.875, 0.625, 0.75, 0.625, 0.125, 0.5, 0.25, 0.5, 0.25, 0.625, 0.125, 0.625, 0.25, 0.5, 0.375, 0.5, 0.375, 0.625, 0.25, 0.625, 0.375, 0.5, 0.625, 0.5, 0.625, 0.625, 0.375, 0.625, 0.375, 0.0, 0.625, 0.0, 0.625, 0.125, 0.375, 0.125])
me_cube_004.materials.append(mat_secondary)
me_cube_004.use_remesh_fix_poles = True
me_cube_004.use_remesh_preserve_attributes = False
me_cube_004.use_mirror_vertex_groups = False
me_cube_004.update()
me_cylinder_003 = bpy.data.meshes.new('Cylinder.003')
me_cylinder_003.from_pydata([(3.625, 4.106, -12.47), (8.227, 3.201, -3.764), (3.859, 4.061, -12.65), (8.249, 3.197, -3.781), (4.072, 3.932, -12.81), (8.27, 3.184, -3.796), (4.245, 3.729, -12.95), (8.286, 3.165, -3.809), (4.364, 3.471, -13.04), (8.297, 3.141, -3.817), (4.416, 3.181, -13.08), (8.302, 3.113, -3.821), (4.399, 2.883, -13.06), (8.301, 3.085, -3.82), (4.312, 2.606, -13.0), (8.292, 3.058, -3.814), (4.165, 2.373, -12.89), (8.278, 3.036, -3.803), (3.969, 2.205, -12.74), (8.26, 3.02, -3.789), (3.743, 2.117, -12.56), (8.238, 3.012, -3.772), (3.507, 2.117, -12.38), (8.216, 3.012, -3.755), (3.281, 2.205, -12.21), (8.195, 3.02, -3.739), (3.085, 2.373, -12.06), (8.176, 3.036, -3.724), (2.938, 2.606, -11.94), (8.162, 3.058, -3.714), (2.851, 2.883, -11.88), (8.154, 3.085, -3.707), (2.834, 3.181, -11.86), (8.152, 3.113, -3.706), (2.886, 3.471, -11.91), (8.157, 3.141, -3.71), (3.004, 3.729, -12.0), (8.168, 3.165, -3.719), (3.178, 3.932, -12.13), (8.185, 3.184, -3.731), (3.391, 4.061, -12.29), (8.205, 3.197, -3.747), (5.768, 3.653, -8.553), (5.896, 3.629, -8.652), (6.013, 3.558, -8.741), (6.108, 3.447, -8.814), (6.173, 3.306, -8.863), (6.201, 3.147, -8.886), (6.192, 2.984, -8.878), (6.144, 2.832, -8.842), (6.064, 2.705, -8.78), (5.957, 2.613, -8.698), (5.833, 2.565, -8.603), (5.703, 2.565, -8.504), (5.58, 2.613, -8.409), (5.473, 2.705, -8.327), (5.392, 2.832, -8.265), (5.345, 2.984, -8.229), (5.335, 3.147, -8.221), (5.364, 3.306, -8.243), (5.428, 3.447, -8.293), (5.523, 3.558, -8.366), (5.64, 3.629, -8.455)], [], [(42, 1, 3, 43), (43, 3, 5, 44), (44, 5, 7, 45), (45, 7, 9, 46), (46, 9, 11, 47), (47, 11, 13, 48), (48, 13, 15, 49), (49, 15, 17, 50), (50, 17, 19, 51), (51, 19, 21, 52), (52, 21, 23, 53), (53, 23, 25, 54), (54, 25, 27, 55), (55, 27, 29, 56), (56, 29, 31, 57), (57, 31, 33, 58), (58, 33, 35, 59), (59, 35, 37, 60), (60, 37, 39, 61), (3, 1, 41, 39, 37, 35, 33, 31, 29, 27, 25, 23, 21, 19, 17, 15, 13, 11, 9, 7, 5), (61, 39, 41, 62), (62, 41, 1, 42), (0, 2, 4, 6, 8, 10, 12, 14, 16, 18, 20, 22, 24, 26, 28, 30, 32, 34, 36, 38, 40), (40, 62, 42, 0), (38, 61, 62, 40), (36, 60, 61, 38), (34, 59, 60, 36), (32, 58, 59, 34), (30, 57, 58, 32), (28, 56, 57, 30), (26, 55, 56, 28), (24, 54, 55, 26), (22, 53, 54, 24), (20, 52, 53, 22), (18, 51, 52, 20), (16, 50, 51, 18), (14, 49, 50, 16), (12, 48, 49, 14), (10, 47, 48, 12), (8, 46, 47, 10), (6, 45, 46, 8), (4, 44, 45, 6), (2, 43, 44, 4), (0, 42, 43, 2)])
_uv = me_cylinder_003.uv_layers.new(name='UVMap')
_uv.uv.foreach_set('vector', [1.0, 0.75, 1.0, 1.0, 0.9524, 1.0, 0.9524, 0.75, 0.9524, 0.75, 0.9524, 1.0, 0.9048, 1.0, 0.9048, 0.75, 0.9048, 0.75, 0.9048, 1.0, 0.8571, 1.0, 0.8571, 0.75, 0.8571, 0.75, 0.8571, 1.0, 0.8095, 1.0, 0.8095, 0.75, 0.8095, 0.75, 0.8095, 1.0, 0.7619, 1.0, 0.7619, 0.75, 0.7619, 0.75, 0.7619, 1.0, 0.7143, 1.0, 0.7143, 0.75, 0.7143, 0.75, 0.7143, 1.0, 0.6667, 1.0, 0.6667, 0.75, 0.6667, 0.75, 0.6667, 1.0, 0.619, 1.0, 0.619, 0.75, 0.619, 0.75, 0.619, 1.0, 0.5714, 1.0, 0.5714, 0.75, 0.5714, 0.75, 0.5714, 1.0, 0.5238, 1.0, 0.5238, 0.75, 0.5238, 0.75, 0.5238, 1.0, 0.4762, 1.0, 0.4762, 0.75, 0.4762, 0.75, 0.4762, 1.0, 0.4286, 1.0, 0.4286, 0.75, 0.4286, 0.75, 0.4286, 1.0, 0.381, 1.0, 0.381, 0.75, 0.381, 0.75, 0.381, 1.0, 0.3333, 1.0, 0.3333, 0.75, 0.3333, 0.75, 0.3333, 1.0, 0.2857, 1.0, 0.2857, 0.75, 0.2857, 0.75, 0.2857, 1.0, 0.2381, 1.0, 0.2381, 0.75, 0.2381, 0.75, 0.2381, 1.0, 0.1905, 1.0, 0.1905, 0.75, 0.1905, 0.75, 0.1905, 1.0, 0.1429, 1.0, 0.1429, 0.75, 0.1429, 0.75, 0.1429, 1.0, 0.09524, 1.0, 0.09524, 0.75, 0.3207, 0.4793, 0.25, 0.49, 0.1793, 0.4793, 0.1148, 0.4483, 0.06236, 0.3996, 0.02659, 0.3377, 0.01067, 0.2679, 0.01602, 0.1966, 0.04215, 0.13, 0.08676, 0.07407, 0.1459, 0.03377, 0.2142, 0.01268, 0.2858, 0.01268, 0.3541, 0.03377, 0.4132, 0.07407, 0.4578, 0.13, 0.484, 0.1966, 0.4893, 0.2679, 0.4734, 0.3377, 0.4376, 0.3996, 0.3852, 0.4483, 0.09524, 0.75, 0.09524, 1.0, 0.04762, 1.0, 0.04762, 0.75, 0.04762, 0.75, 0.04762, 1.0, 5.215e-08, 1.0, 5.215e-08, 0.75, 0.75, 0.49, 0.8207, 0.4793, 0.8852, 0.4483, 0.9376, 0.3996, 0.9734, 0.3377, 0.9893, 0.2679, 0.984, 0.1966, 0.9578, 0.13, 0.9132, 0.07407, 0.8541, 0.03377, 0.7858, 0.01268, 0.7142, 0.01268, 0.6459, 0.03377, 0.5868, 0.07407, 0.5422, 0.13, 0.516, 0.1966, 0.5107, 0.2679, 0.5266, 0.3377, 0.5624, 0.3996, 0.6148, 0.4483, 0.6793, 0.4793, 0.04762, 0.5, 0.04762, 0.75, 5.215e-08, 0.75, 5.215e-08, 0.5, 0.09524, 0.5, 0.09524, 0.75, 0.04762, 0.75, 0.04762, 0.5, 0.1429, 0.5, 0.1429, 0.75, 0.09524, 0.75, 0.09524, 0.5, 0.1905, 0.5, 0.1905, 0.75, 0.1429, 0.75, 0.1429, 0.5, 0.2381, 0.5, 0.2381, 0.75, 0.1905, 0.75, 0.1905, 0.5, 0.2857, 0.5, 0.2857, 0.75, 0.2381, 0.75, 0.2381, 0.5, 0.3333, 0.5, 0.3333, 0.75, 0.2857, 0.75, 0.2857, 0.5, 0.381, 0.5, 0.381, 0.75, 0.3333, 0.75, 0.3333, 0.5, 0.4286, 0.5, 0.4286, 0.75, 0.381, 0.75, 0.381, 0.5, 0.4762, 0.5, 0.4762, 0.75, 0.4286, 0.75, 0.4286, 0.5, 0.5238, 0.5, 0.5238, 0.75, 0.4762, 0.75, 0.4762, 0.5, 0.5714, 0.5, 0.5714, 0.75, 0.5238, 0.75, 0.5238, 0.5, 0.619, 0.5, 0.619, 0.75, 0.5714, 0.75, 0.5714, 0.5, 0.6667, 0.5, 0.6667, 0.75, 0.619, 0.75, 0.619, 0.5, 0.7143, 0.5, 0.7143, 0.75, 0.6667, 0.75, 0.6667, 0.5, 0.7619, 0.5, 0.7619, 0.75, 0.7143, 0.75, 0.7143, 0.5, 0.8095, 0.5, 0.8095, 0.75, 0.7619, 0.75, 0.7619, 0.5, 0.8571, 0.5, 0.8571, 0.75, 0.8095, 0.75, 0.8095, 0.5, 0.9048, 0.5, 0.9048, 0.75, 0.8571, 0.75, 0.8571, 0.5, 0.9524, 0.5, 0.9524, 0.75, 0.9048, 0.75, 0.9048, 0.5, 1.0, 0.5, 1.0, 0.75, 0.9524, 0.75, 0.9524, 0.5])
me_cylinder_003.materials.append(mat_third)
me_cylinder_003.use_remesh_fix_poles = True
me_cylinder_003.use_remesh_preserve_attributes = False
me_cylinder_003.use_mirror_vertex_groups = False
me_cylinder_003.update()
me_cylinder_001 = bpy.data.meshes.new('Cylinder.001')
me_cylinder_001.from_pydata([(0.0, 1.0, -8.34), (0.0, 1.0, 3.549), (0.7071, 0.7071, -8.34), (0.7071, 0.7071, 3.549), (1.0, -8.524e-08, -8.34), (1.0, -2.929e-08, 3.549), (0.7071, -0.7071, -8.34), (0.7071, -0.7071, 3.549), (-8.742e-08, -1.0, -8.34), (-8.742e-08, -1.0, 3.549), (-0.7071, -0.7071, -8.34), (-0.7071, -0.7071, 3.549), (-1.0, -2.96e-08, -8.34), (-1.0, 2.634e-08, 3.549), (-0.7071, 0.7071, -8.34), (-0.7071, 0.7071, 3.549)], [], [(0, 1, 3, 2), (2, 3, 5, 4), (4, 5, 7, 6), (6, 7, 9, 8), (8, 9, 11, 10), (10, 11, 13, 12), (3, 1, 15, 13, 11, 9, 7, 5), (12, 13, 15, 14), (14, 15, 1, 0), (0, 2, 4, 6, 8, 10, 12, 14)])
_uv = me_cylinder_001.uv_layers.new(name='UVMap')
_uv.uv.foreach_set('vector', [1.0, 0.5, 1.0, 1.0, 0.875, 1.0, 0.875, 0.5, 0.875, 0.5, 0.875, 1.0, 0.75, 1.0, 0.75, 0.5, 0.75, 0.5, 0.75, 1.0, 0.625, 1.0, 0.625, 0.5, 0.625, 0.5, 0.625, 1.0, 0.5, 1.0, 0.5, 0.5, 0.5, 0.5, 0.5, 1.0, 0.375, 1.0, 0.375, 0.5, 0.375, 0.5, 0.375, 1.0, 0.25, 1.0, 0.25, 0.5, 0.4197, 0.4197, 0.25, 0.49, 0.08029, 0.4197, 0.01, 0.25, 0.08029, 0.08029, 0.25, 0.01, 0.4197, 0.08029, 0.49, 0.25, 0.25, 0.5, 0.25, 1.0, 0.125, 1.0, 0.125, 0.5, 0.125, 0.5, 0.125, 1.0, 0.0, 1.0, 0.0, 0.5, 0.75, 0.49, 0.9197, 0.4197, 0.99, 0.25, 0.9197, 0.08029, 0.75, 0.01, 0.5803, 0.08029, 0.51, 0.25, 0.5803, 0.4197])
me_cylinder_001.materials.append(mat_third)
me_cylinder_001.use_remesh_fix_poles = True
me_cylinder_001.use_remesh_preserve_attributes = False
me_cylinder_001.update()

# ---- objects
ob_cylinder = bpy.data.objects.new('Cylinder', me_cylinder)
ob_cube = bpy.data.objects.new('Cube', me_cube_003)
ob_plane_001 = bpy.data.objects.new('Plane.001', me_plane_001)
ob_empty = bpy.data.objects.new('Empty', None)
ob_cube_001 = bpy.data.objects.new('Cube.001', me_cube_004)
ob_cylinder_002 = bpy.data.objects.new('Cylinder.002', me_cylinder_003)
ob_cylinder_001 = bpy.data.objects.new('Cylinder.001', me_cylinder_001)

# ---- transforms, parenting, visibility, modifiers, constraints
ob_cylinder.location = (0.0, -0.6, -1.9)
ob_cylinder.rotation_euler = (1.571, -0.0, 0.0)
ob_cylinder.scale = (1.089, 1.089, 1.568)
ob_cylinder.lineart.crease_threshold = 0.0
ob_cube.location = (0.0, -4.9, -1.6)
ob_cube.lineart.crease_threshold = 0.0
ob_plane_001.location = (0.0, 0.0, 0.0)
ob_plane_001.rotation_euler = (-0.0, 1.571, 0.0)
ob_plane_001.lineart.crease_threshold = 0.0
ob_empty.location = (5.33e-07, 1.628, -3.112)
ob_empty.rotation_euler = (0.5191, -3.142, 3.142)
ob_empty.lineart.crease_threshold = 0.0
ob_cube_001.location = (3.513e-07, 2.39, -3.888)
ob_cube_001.rotation_euler = (0.5191, -3.142, 3.142)
ob_cube_001.lineart.crease_threshold = 0.0
ob_cylinder_002.location = (0.0, -10.7, 0.0)
ob_cylinder_002.scale = (0.2254, 0.2254, 0.2254)
ob_cylinder_002.lineart.crease_threshold = 0.0
_m = ob_cylinder_002.modifiers.new('Mirror', 'MIRROR')
_m = ob_cylinder_002.modifiers.new('Array', 'ARRAY')
_m.count = 4
_m.relative_offset_displace = (0.0, 4.5, 0.0)
ob_cylinder_001.location = (1.842e-17, -11.35, -1.249)
ob_cylinder_001.rotation_euler = (1.571, -0.0, 0.0)
ob_cylinder_001.scale = (0.413, 0.413, 0.05345)

# ---- collection membership
col_collection.objects.link(ob_cylinder)
col_collection.objects.link(ob_cube)
col_collection.objects.link(ob_plane_001)
col_collection.objects.link(ob_empty)
col_collection.objects.link(ob_cube_001)
col_collection.objects.link(ob_cylinder_002)
col_collection.objects.link(ob_cylinder_001)

# ---- scene / render settings (as saved in the file)
scene.frame_start = 1; scene.frame_end = 250; scene.frame_set(2)
scene.render.engine = 'BLENDER_EEVEE_NEXT'
scene.cycles.use_denoising = False
scene.cycles.samples = 128
scene.cycles.sampling_pattern = 'TABULATED_SOBOL'
scene.cycles.use_adaptive_sampling = False
scene.cycles.use_light_tree = False
scene.view_settings.view_transform = 'Filmic'
bpy.context.view_layer.update()

# ---- added for rendering (the .blend has no active camera and no usable light): camera, sun
cam_auto = bpy.data.cameras.new('AutoCamera')
cam_auto.lens = 50.0
cam_auto.sensor_width = 36.0
cam_auto.clip_end = 1000.0
ob_auto_camera = bpy.data.objects.new('AutoCamera', cam_auto)
scene.collection.objects.link(ob_auto_camera)
ob_auto_camera.location = (16.9583, -24.1237, 9.68694)
ob_auto_camera.rotation_euler = (1.09748, -7.21219e-08, 0.694738)
scene.camera = ob_auto_camera
light_auto_sun = bpy.data.lights.new('AutoSun', 'SUN')
light_auto_sun.energy = 3.0
light_auto_sun.angle = 0.0523599
ob_auto_sun = bpy.data.objects.new('AutoSun', light_auto_sun)
scene.collection.objects.link(ob_auto_sun)
ob_auto_sun.rotation_euler = (0.872665, 0.174533, 0.523599)
bpy.context.view_layer.update()
